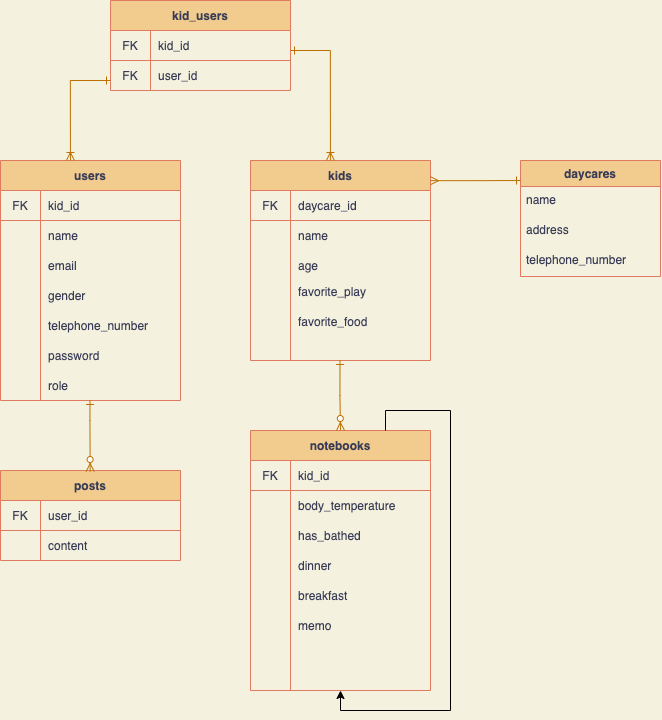

The diagram above was exported from draw.io. Its source (the exported page's mxGraphModel, read from the mxfile embedded in the PNG):
<mxGraphModel dx="1584" dy="756" grid="1" gridSize="10" guides="1" tooltips="1" connect="1" arrows="1" fold="1" page="1" pageScale="1" pageWidth="827" pageHeight="1169" background="#F4F1DE" math="0" shadow="0">
  <root>
    <mxCell id="0" />
    <mxCell id="1" parent="0" />
    <mxCell id="3" value="kids" style="shape=table;html=1;whiteSpace=wrap;startSize=30;container=1;collapsible=0;childLayout=tableLayout;fixedRows=1;rowLines=0;fontStyle=1;align=center;fillColor=#F2CC8F;strokeColor=#E07A5F;fontColor=#393C56;" parent="1" vertex="1">
      <mxGeometry x="340" y="490" width="180" height="200" as="geometry" />
    </mxCell>
    <mxCell id="4" value="" style="shape=partialRectangle;html=1;whiteSpace=wrap;collapsible=0;dropTarget=0;pointerEvents=0;fillColor=none;top=0;left=0;bottom=1;right=0;points=[[0,0.5],[1,0.5]];portConstraint=eastwest;strokeColor=#E07A5F;fontColor=#393C56;" parent="3" vertex="1">
      <mxGeometry y="30" width="180" height="30" as="geometry" />
    </mxCell>
    <mxCell id="5" value="FK" style="shape=partialRectangle;html=1;whiteSpace=wrap;connectable=0;fillColor=none;top=0;left=0;bottom=0;right=0;overflow=hidden;strokeColor=#E07A5F;fontColor=#393C56;" parent="4" vertex="1">
      <mxGeometry width="40" height="30" as="geometry" />
    </mxCell>
    <mxCell id="6" value="daycare_id" style="shape=partialRectangle;html=1;whiteSpace=wrap;connectable=0;fillColor=none;top=0;left=0;bottom=0;right=0;align=left;spacingLeft=6;overflow=hidden;strokeColor=#E07A5F;fontColor=#393C56;" parent="4" vertex="1">
      <mxGeometry x="40" width="140" height="30" as="geometry" />
    </mxCell>
    <mxCell id="7" value="" style="shape=partialRectangle;html=1;whiteSpace=wrap;collapsible=0;dropTarget=0;pointerEvents=0;fillColor=none;top=0;left=0;bottom=0;right=0;points=[[0,0.5],[1,0.5]];portConstraint=eastwest;strokeColor=#E07A5F;fontColor=#393C56;" parent="3" vertex="1">
      <mxGeometry y="60" width="180" height="30" as="geometry" />
    </mxCell>
    <mxCell id="8" value="" style="shape=partialRectangle;html=1;whiteSpace=wrap;connectable=0;fillColor=none;top=0;left=0;bottom=0;right=0;overflow=hidden;strokeColor=#E07A5F;fontColor=#393C56;" parent="7" vertex="1">
      <mxGeometry width="40" height="30" as="geometry" />
    </mxCell>
    <mxCell id="9" value="name" style="shape=partialRectangle;html=1;whiteSpace=wrap;connectable=0;fillColor=none;top=0;left=0;bottom=0;right=0;align=left;spacingLeft=6;overflow=hidden;strokeColor=#E07A5F;fontColor=#393C56;" parent="7" vertex="1">
      <mxGeometry x="40" width="140" height="30" as="geometry" />
    </mxCell>
    <mxCell id="10" value="" style="shape=partialRectangle;html=1;whiteSpace=wrap;collapsible=0;dropTarget=0;pointerEvents=0;fillColor=none;top=0;left=0;bottom=0;right=0;points=[[0,0.5],[1,0.5]];portConstraint=eastwest;strokeColor=#E07A5F;fontColor=#393C56;" parent="3" vertex="1">
      <mxGeometry y="90" width="180" height="30" as="geometry" />
    </mxCell>
    <mxCell id="11" value="" style="shape=partialRectangle;html=1;whiteSpace=wrap;connectable=0;fillColor=none;top=0;left=0;bottom=0;right=0;overflow=hidden;strokeColor=#E07A5F;fontColor=#393C56;" parent="10" vertex="1">
      <mxGeometry width="40" height="30" as="geometry" />
    </mxCell>
    <mxCell id="12" value="age" style="shape=partialRectangle;html=1;whiteSpace=wrap;connectable=0;fillColor=none;top=0;left=0;bottom=0;right=0;align=left;spacingLeft=6;overflow=hidden;strokeColor=#E07A5F;fontColor=#393C56;" parent="10" vertex="1">
      <mxGeometry x="40" width="140" height="30" as="geometry" />
    </mxCell>
    <mxCell id="13" value="favorite_food" style="shape=partialRectangle;html=1;whiteSpace=wrap;connectable=0;fillColor=none;top=0;left=0;bottom=0;right=0;align=left;spacingLeft=6;overflow=hidden;strokeColor=#E07A5F;fontColor=#393C56;" parent="1" vertex="1">
      <mxGeometry x="380" y="636" width="140" height="30" as="geometry" />
    </mxCell>
    <mxCell id="15" value="favorite_play" style="shape=partialRectangle;html=1;whiteSpace=wrap;connectable=0;fillColor=none;top=0;left=0;bottom=0;right=0;align=left;spacingLeft=6;overflow=hidden;strokeColor=#E07A5F;fontColor=#393C56;" parent="1" vertex="1">
      <mxGeometry x="380" y="606" width="140" height="30" as="geometry" />
    </mxCell>
    <mxCell id="38" value="users" style="shape=table;html=1;whiteSpace=wrap;startSize=30;container=1;collapsible=0;childLayout=tableLayout;fixedRows=1;rowLines=0;fontStyle=1;align=center;strokeColor=#E07A5F;fillColor=#F2CC8F;fontColor=#393C56;" parent="1" vertex="1">
      <mxGeometry x="90" y="490" width="180" height="240" as="geometry" />
    </mxCell>
    <mxCell id="39" value="" style="shape=partialRectangle;html=1;whiteSpace=wrap;collapsible=0;dropTarget=0;pointerEvents=0;fillColor=none;top=0;left=0;bottom=1;right=0;points=[[0,0.5],[1,0.5]];portConstraint=eastwest;strokeColor=#E07A5F;fontColor=#393C56;" parent="38" vertex="1">
      <mxGeometry y="30" width="180" height="30" as="geometry" />
    </mxCell>
    <mxCell id="40" value="FK" style="shape=partialRectangle;html=1;whiteSpace=wrap;connectable=0;fillColor=none;top=0;left=0;bottom=0;right=0;overflow=hidden;strokeColor=#E07A5F;fontColor=#393C56;" parent="39" vertex="1">
      <mxGeometry width="40" height="30" as="geometry" />
    </mxCell>
    <mxCell id="41" value="kid_id" style="shape=partialRectangle;html=1;whiteSpace=wrap;connectable=0;fillColor=none;top=0;left=0;bottom=0;right=0;align=left;spacingLeft=6;overflow=hidden;strokeColor=#E07A5F;fontColor=#393C56;" parent="39" vertex="1">
      <mxGeometry x="40" width="140" height="30" as="geometry" />
    </mxCell>
    <mxCell id="42" value="" style="shape=partialRectangle;html=1;whiteSpace=wrap;collapsible=0;dropTarget=0;pointerEvents=0;fillColor=none;top=0;left=0;bottom=0;right=0;points=[[0,0.5],[1,0.5]];portConstraint=eastwest;strokeColor=#E07A5F;fontColor=#393C56;" parent="38" vertex="1">
      <mxGeometry y="60" width="180" height="30" as="geometry" />
    </mxCell>
    <mxCell id="43" value="" style="shape=partialRectangle;html=1;whiteSpace=wrap;connectable=0;fillColor=none;top=0;left=0;bottom=0;right=0;overflow=hidden;strokeColor=#E07A5F;fontColor=#393C56;" parent="42" vertex="1">
      <mxGeometry width="40" height="30" as="geometry" />
    </mxCell>
    <mxCell id="44" value="name" style="shape=partialRectangle;html=1;whiteSpace=wrap;connectable=0;fillColor=none;top=0;left=0;bottom=0;right=0;align=left;spacingLeft=6;overflow=hidden;strokeColor=#E07A5F;fontColor=#393C56;" parent="42" vertex="1">
      <mxGeometry x="40" width="140" height="30" as="geometry" />
    </mxCell>
    <mxCell id="45" value="" style="shape=partialRectangle;html=1;whiteSpace=wrap;collapsible=0;dropTarget=0;pointerEvents=0;fillColor=none;top=0;left=0;bottom=0;right=0;points=[[0,0.5],[1,0.5]];portConstraint=eastwest;strokeColor=#E07A5F;fontColor=#393C56;" parent="38" vertex="1">
      <mxGeometry y="90" width="180" height="30" as="geometry" />
    </mxCell>
    <mxCell id="46" value="" style="shape=partialRectangle;html=1;whiteSpace=wrap;connectable=0;fillColor=none;top=0;left=0;bottom=0;right=0;overflow=hidden;strokeColor=#E07A5F;fontColor=#393C56;" parent="45" vertex="1">
      <mxGeometry width="40" height="30" as="geometry" />
    </mxCell>
    <mxCell id="47" value="email" style="shape=partialRectangle;html=1;whiteSpace=wrap;connectable=0;fillColor=none;top=0;left=0;bottom=0;right=0;align=left;spacingLeft=6;overflow=hidden;strokeColor=#E07A5F;fontColor=#393C56;" parent="45" vertex="1">
      <mxGeometry x="40" width="140" height="30" as="geometry" />
    </mxCell>
    <mxCell id="48" value="password" style="shape=partialRectangle;html=1;whiteSpace=wrap;connectable=0;fillColor=none;top=0;left=0;bottom=0;right=0;align=left;spacingLeft=6;overflow=hidden;strokeColor=#E07A5F;fontColor=#393C56;" parent="1" vertex="1">
      <mxGeometry x="130" y="670" width="140" height="30" as="geometry" />
    </mxCell>
    <mxCell id="49" value="telephone_number" style="shape=partialRectangle;html=1;connectable=0;fillColor=none;top=0;left=0;bottom=0;right=0;align=left;spacingLeft=6;overflow=hidden;strokeColor=#E07A5F;fontColor=#393C56;whiteSpace=wrap;" parent="1" vertex="1">
      <mxGeometry x="130" y="640" width="140" height="30" as="geometry" />
    </mxCell>
    <mxCell id="50" value="gender" style="shape=partialRectangle;html=1;whiteSpace=wrap;connectable=0;fillColor=none;top=0;left=0;bottom=0;right=0;align=left;spacingLeft=6;overflow=hidden;strokeColor=#E07A5F;fontColor=#393C56;" parent="1" vertex="1">
      <mxGeometry x="130" y="610" width="140" height="30" as="geometry" />
    </mxCell>
    <mxCell id="68" value="daycares" style="swimlane;fontStyle=1;childLayout=stackLayout;horizontal=1;startSize=26;horizontalStack=0;resizeParent=1;resizeParentMax=0;resizeLast=0;collapsible=1;marginBottom=0;labelBackgroundColor=none;strokeColor=#E07A5F;swimlaneFillColor=none;fillColor=#F2CC8F;fontColor=#393C56;" parent="1" vertex="1">
      <mxGeometry x="610" y="490" width="140" height="116" as="geometry">
        <mxRectangle x="340" y="180" width="50" height="26" as="alternateBounds" />
      </mxGeometry>
    </mxCell>
    <mxCell id="69" value="name" style="text;strokeColor=none;fillColor=none;align=left;verticalAlign=top;spacingLeft=4;spacingRight=4;overflow=hidden;rotatable=0;points=[[0,0.5],[1,0.5]];portConstraint=eastwest;fontColor=#393C56;" parent="68" vertex="1">
      <mxGeometry y="26" width="140" height="30" as="geometry" />
    </mxCell>
    <mxCell id="72" value="address" style="text;strokeColor=none;fillColor=none;align=left;verticalAlign=top;spacingLeft=4;spacingRight=4;overflow=hidden;rotatable=0;points=[[0,0.5],[1,0.5]];portConstraint=eastwest;fontColor=#393C56;" parent="68" vertex="1">
      <mxGeometry y="56" width="140" height="30" as="geometry" />
    </mxCell>
    <mxCell id="73" value="telephone_number" style="text;strokeColor=none;fillColor=none;align=left;verticalAlign=top;spacingLeft=4;spacingRight=4;overflow=hidden;rotatable=0;points=[[0,0.5],[1,0.5]];portConstraint=eastwest;fontColor=#393C56;" parent="68" vertex="1">
      <mxGeometry y="86" width="140" height="30" as="geometry" />
    </mxCell>
    <mxCell id="83" value="posts" style="shape=table;html=1;whiteSpace=wrap;startSize=30;container=1;collapsible=0;childLayout=tableLayout;fixedRows=1;rowLines=0;fontStyle=1;align=center;fillColor=#F2CC8F;strokeColor=#E07A5F;fontColor=#393C56;" parent="1" vertex="1">
      <mxGeometry x="90" y="800" width="180" height="90" as="geometry" />
    </mxCell>
    <mxCell id="84" value="" style="shape=partialRectangle;html=1;whiteSpace=wrap;collapsible=0;dropTarget=0;pointerEvents=0;fillColor=none;top=0;left=0;bottom=1;right=0;points=[[0,0.5],[1,0.5]];portConstraint=eastwest;strokeColor=#E07A5F;fontColor=#393C56;" parent="83" vertex="1">
      <mxGeometry y="30" width="180" height="30" as="geometry" />
    </mxCell>
    <mxCell id="85" value="FK" style="shape=partialRectangle;html=1;whiteSpace=wrap;connectable=0;fillColor=none;top=0;left=0;bottom=0;right=0;overflow=hidden;strokeColor=#E07A5F;fontColor=#393C56;" parent="84" vertex="1">
      <mxGeometry width="40" height="30" as="geometry" />
    </mxCell>
    <mxCell id="86" value="user_id" style="shape=partialRectangle;html=1;whiteSpace=wrap;connectable=0;fillColor=none;top=0;left=0;bottom=0;right=0;align=left;spacingLeft=6;overflow=hidden;strokeColor=#E07A5F;fontColor=#393C56;" parent="84" vertex="1">
      <mxGeometry x="40" width="140" height="30" as="geometry" />
    </mxCell>
    <mxCell id="87" value="" style="shape=partialRectangle;html=1;whiteSpace=wrap;collapsible=0;dropTarget=0;pointerEvents=0;fillColor=none;top=0;left=0;bottom=0;right=0;points=[[0,0.5],[1,0.5]];portConstraint=eastwest;strokeColor=#E07A5F;fontColor=#393C56;" parent="83" vertex="1">
      <mxGeometry y="60" width="180" height="30" as="geometry" />
    </mxCell>
    <mxCell id="88" value="" style="shape=partialRectangle;html=1;whiteSpace=wrap;connectable=0;fillColor=none;top=0;left=0;bottom=0;right=0;overflow=hidden;strokeColor=#E07A5F;fontColor=#393C56;" parent="87" vertex="1">
      <mxGeometry width="40" height="30" as="geometry" />
    </mxCell>
    <mxCell id="89" value="content" style="shape=partialRectangle;html=1;whiteSpace=wrap;connectable=0;fillColor=none;top=0;left=0;bottom=0;right=0;align=left;spacingLeft=6;overflow=hidden;strokeColor=#E07A5F;fontColor=#393C56;" parent="87" vertex="1">
      <mxGeometry x="40" width="140" height="30" as="geometry" />
    </mxCell>
    <mxCell id="153" value="notebooks" style="shape=table;html=1;whiteSpace=wrap;startSize=30;container=1;collapsible=0;childLayout=tableLayout;fixedRows=1;rowLines=0;fontStyle=1;align=center;fillColor=#F2CC8F;strokeColor=#E07A5F;fontColor=#393C56;" parent="1" vertex="1">
      <mxGeometry x="340" y="760" width="180" height="260" as="geometry" />
    </mxCell>
    <mxCell id="154" value="" style="shape=partialRectangle;html=1;whiteSpace=wrap;collapsible=0;dropTarget=0;pointerEvents=0;fillColor=none;top=0;left=0;bottom=1;right=0;points=[[0,0.5],[1,0.5]];portConstraint=eastwest;strokeColor=#E07A5F;fontColor=#393C56;" parent="153" vertex="1">
      <mxGeometry y="30" width="180" height="30" as="geometry" />
    </mxCell>
    <mxCell id="155" value="FK" style="shape=partialRectangle;html=1;whiteSpace=wrap;connectable=0;fillColor=none;top=0;left=0;bottom=0;right=0;overflow=hidden;strokeColor=#E07A5F;fontColor=#393C56;" parent="154" vertex="1">
      <mxGeometry width="40" height="30" as="geometry" />
    </mxCell>
    <mxCell id="156" value="kid_id" style="shape=partialRectangle;html=1;whiteSpace=wrap;connectable=0;fillColor=none;top=0;left=0;bottom=0;right=0;align=left;spacingLeft=6;overflow=hidden;strokeColor=#E07A5F;fontColor=#393C56;" parent="154" vertex="1">
      <mxGeometry x="40" width="140" height="30" as="geometry" />
    </mxCell>
    <mxCell id="157" value="" style="shape=partialRectangle;html=1;whiteSpace=wrap;collapsible=0;dropTarget=0;pointerEvents=0;fillColor=none;top=0;left=0;bottom=0;right=0;points=[[0,0.5],[1,0.5]];portConstraint=eastwest;strokeColor=#E07A5F;fontColor=#393C56;" parent="153" vertex="1">
      <mxGeometry y="60" width="180" height="30" as="geometry" />
    </mxCell>
    <mxCell id="158" value="" style="shape=partialRectangle;html=1;whiteSpace=wrap;connectable=0;fillColor=none;top=0;left=0;bottom=0;right=0;overflow=hidden;strokeColor=#E07A5F;fontColor=#393C56;" parent="157" vertex="1">
      <mxGeometry width="40" height="30" as="geometry" />
    </mxCell>
    <mxCell id="159" value="body_temperature" style="shape=partialRectangle;html=1;whiteSpace=wrap;connectable=0;fillColor=none;top=0;left=0;bottom=0;right=0;align=left;spacingLeft=6;overflow=hidden;strokeColor=#E07A5F;fontColor=#393C56;" parent="157" vertex="1">
      <mxGeometry x="40" width="140" height="30" as="geometry" />
    </mxCell>
    <mxCell id="160" value="" style="shape=partialRectangle;html=1;whiteSpace=wrap;collapsible=0;dropTarget=0;pointerEvents=0;fillColor=none;top=0;left=0;bottom=0;right=0;points=[[0,0.5],[1,0.5]];portConstraint=eastwest;strokeColor=#E07A5F;fontColor=#393C56;" parent="153" vertex="1">
      <mxGeometry y="90" width="180" height="30" as="geometry" />
    </mxCell>
    <mxCell id="161" value="" style="shape=partialRectangle;html=1;whiteSpace=wrap;connectable=0;fillColor=none;top=0;left=0;bottom=0;right=0;overflow=hidden;strokeColor=#E07A5F;fontColor=#393C56;" parent="160" vertex="1">
      <mxGeometry width="40" height="30" as="geometry" />
    </mxCell>
    <mxCell id="162" value="has_bathed" style="shape=partialRectangle;html=1;whiteSpace=wrap;connectable=0;fillColor=none;top=0;left=0;bottom=0;right=0;align=left;spacingLeft=6;overflow=hidden;strokeColor=#E07A5F;fontColor=#393C56;" parent="160" vertex="1">
      <mxGeometry x="40" width="140" height="30" as="geometry" />
    </mxCell>
    <mxCell id="164" value="dinner" style="shape=partialRectangle;html=1;whiteSpace=wrap;connectable=0;fillColor=none;top=0;left=0;bottom=0;right=0;align=left;spacingLeft=6;overflow=hidden;strokeColor=#E07A5F;fontColor=#393C56;" parent="1" vertex="1">
      <mxGeometry x="380" y="880" width="140" height="30" as="geometry" />
    </mxCell>
    <mxCell id="166" value="breakfast" style="shape=partialRectangle;html=1;whiteSpace=wrap;connectable=0;fillColor=none;top=0;left=0;bottom=0;right=0;align=left;spacingLeft=6;overflow=hidden;strokeColor=#E07A5F;fontColor=#393C56;" parent="1" vertex="1">
      <mxGeometry x="380" y="910" width="140" height="30" as="geometry" />
    </mxCell>
    <mxCell id="167" value="memo" style="shape=partialRectangle;html=1;whiteSpace=wrap;connectable=0;fillColor=none;top=0;left=0;bottom=0;right=0;align=left;spacingLeft=6;overflow=hidden;strokeColor=#E07A5F;fontColor=#393C56;" parent="1" vertex="1">
      <mxGeometry x="380" y="940" width="140" height="30" as="geometry" />
    </mxCell>
    <mxCell id="171" style="edgeStyle=orthogonalEdgeStyle;rounded=0;orthogonalLoop=1;jettySize=auto;html=1;startArrow=ERmany;startFill=0;endArrow=ERone;endFill=0;fillColor=#f0a30a;strokeColor=#BD7000;" parent="1" edge="1">
      <mxGeometry relative="1" as="geometry">
        <mxPoint x="520" y="510.1700000000001" as="sourcePoint" />
        <mxPoint x="610" y="510" as="targetPoint" />
        <Array as="points">
          <mxPoint x="572" y="510.16999999999996" />
          <mxPoint x="572" y="510.16999999999996" />
        </Array>
      </mxGeometry>
    </mxCell>
    <mxCell id="172" style="edgeStyle=orthogonalEdgeStyle;rounded=0;orthogonalLoop=1;jettySize=auto;html=1;entryX=0.5;entryY=0;entryDx=0;entryDy=0;startArrow=ERone;startFill=0;endArrow=ERzeroToMany;endFill=1;fontSize=12;fillColor=#f0a30a;strokeColor=#BD7000;" parent="1" edge="1">
      <mxGeometry relative="1" as="geometry">
        <mxPoint x="179.5" y="730" as="sourcePoint" />
        <mxPoint x="179.67000000000007" y="801" as="targetPoint" />
        <Array as="points">
          <mxPoint x="179.5" y="750" />
          <mxPoint x="179.5" y="750" />
        </Array>
      </mxGeometry>
    </mxCell>
    <mxCell id="174" style="edgeStyle=orthogonalEdgeStyle;rounded=0;orthogonalLoop=1;jettySize=auto;html=1;exitX=0.5;exitY=1;exitDx=0;exitDy=0;entryX=0.5;entryY=0;entryDx=0;entryDy=0;startArrow=ERone;startFill=0;endArrow=ERzeroToMany;endFill=1;fontSize=12;fillColor=#f0a30a;strokeColor=#BD7000;" parent="1" edge="1" target="153">
      <mxGeometry relative="1" as="geometry">
        <mxPoint x="429.5000000000001" y="690" as="sourcePoint" />
        <mxPoint x="429.5000000000001" y="740" as="targetPoint" />
      </mxGeometry>
    </mxCell>
    <mxCell id="178" value="role" style="shape=partialRectangle;html=1;connectable=0;fillColor=none;top=0;left=0;bottom=0;right=0;align=left;spacingLeft=6;overflow=hidden;strokeColor=#E07A5F;fontColor=#393C56;whiteSpace=wrap;" vertex="1" parent="1">
      <mxGeometry x="130" y="700" width="140" height="30" as="geometry" />
    </mxCell>
    <mxCell id="180" style="edgeStyle=orthogonalEdgeStyle;rounded=0;orthogonalLoop=1;jettySize=auto;html=1;exitX=0.75;exitY=0;exitDx=0;exitDy=0;" edge="1" parent="1" source="153" target="153">
      <mxGeometry relative="1" as="geometry" />
    </mxCell>
    <mxCell id="183" value="kid_users" style="shape=table;html=1;whiteSpace=wrap;startSize=30;container=1;collapsible=0;childLayout=tableLayout;fixedRows=1;rowLines=0;fontStyle=1;align=center;fillColor=#F2CC8F;strokeColor=#E07A5F;fontColor=#393C56;" vertex="1" parent="1">
      <mxGeometry x="200" y="330" width="180" height="90" as="geometry" />
    </mxCell>
    <mxCell id="184" value="" style="shape=partialRectangle;html=1;whiteSpace=wrap;collapsible=0;dropTarget=0;pointerEvents=0;fillColor=none;top=0;left=0;bottom=1;right=0;points=[[0,0.5],[1,0.5]];portConstraint=eastwest;strokeColor=#E07A5F;fontColor=#393C56;" vertex="1" parent="183">
      <mxGeometry y="30" width="180" height="30" as="geometry" />
    </mxCell>
    <mxCell id="185" value="FK" style="shape=partialRectangle;html=1;whiteSpace=wrap;connectable=0;fillColor=none;top=0;left=0;bottom=0;right=0;overflow=hidden;strokeColor=#E07A5F;fontColor=#393C56;" vertex="1" parent="184">
      <mxGeometry width="40" height="30" as="geometry" />
    </mxCell>
    <mxCell id="186" value="kid_id" style="shape=partialRectangle;html=1;whiteSpace=wrap;connectable=0;fillColor=none;top=0;left=0;bottom=0;right=0;align=left;spacingLeft=6;overflow=hidden;strokeColor=#E07A5F;fontColor=#393C56;" vertex="1" parent="184">
      <mxGeometry x="40" width="140" height="30" as="geometry" />
    </mxCell>
    <mxCell id="187" value="" style="shape=partialRectangle;html=1;whiteSpace=wrap;collapsible=0;dropTarget=0;pointerEvents=0;fillColor=none;top=0;left=0;bottom=0;right=0;points=[[0,0.5],[1,0.5]];portConstraint=eastwest;strokeColor=#E07A5F;fontColor=#393C56;" vertex="1" parent="183">
      <mxGeometry y="60" width="180" height="30" as="geometry" />
    </mxCell>
    <mxCell id="188" value="" style="shape=partialRectangle;html=1;whiteSpace=wrap;connectable=0;fillColor=none;top=0;left=0;bottom=0;right=0;overflow=hidden;strokeColor=#E07A5F;fontColor=#393C56;" vertex="1" parent="187">
      <mxGeometry width="40" height="30" as="geometry" />
    </mxCell>
    <mxCell id="189" value="user_id" style="shape=partialRectangle;html=1;whiteSpace=wrap;connectable=0;fillColor=none;top=0;left=0;bottom=0;right=0;align=left;spacingLeft=6;overflow=hidden;strokeColor=#E07A5F;fontColor=#393C56;" vertex="1" parent="187">
      <mxGeometry x="40" width="140" height="30" as="geometry" />
    </mxCell>
    <mxCell id="190" value="FK" style="shape=partialRectangle;html=1;whiteSpace=wrap;connectable=0;fillColor=none;top=0;left=0;bottom=0;right=0;overflow=hidden;strokeColor=#E07A5F;fontColor=#393C56;" vertex="1" parent="1">
      <mxGeometry x="200" y="390" width="40" height="30" as="geometry" />
    </mxCell>
    <mxCell id="192" style="edgeStyle=orthogonalEdgeStyle;rounded=0;orthogonalLoop=1;jettySize=auto;html=1;startArrow=ERone;startFill=0;endArrow=ERoneToMany;endFill=0;fillColor=#f0a30a;strokeColor=#BD7000;entryX=0.444;entryY=0;entryDx=0;entryDy=0;entryPerimeter=0;" edge="1" parent="1" target="3">
      <mxGeometry relative="1" as="geometry">
        <mxPoint x="380" y="380.0000000000001" as="sourcePoint" />
        <mxPoint x="420" y="459.83000000000004" as="targetPoint" />
        <Array as="points">
          <mxPoint x="420" y="380" />
        </Array>
      </mxGeometry>
    </mxCell>
    <mxCell id="193" style="edgeStyle=orthogonalEdgeStyle;rounded=0;orthogonalLoop=1;jettySize=auto;html=1;startArrow=ERone;startFill=0;endArrow=ERoneToMany;endFill=0;fillColor=#f0a30a;strokeColor=#BD7000;entryX=0.444;entryY=0;entryDx=0;entryDy=0;entryPerimeter=0;" edge="1" parent="1">
      <mxGeometry relative="1" as="geometry">
        <mxPoint x="200" y="410" as="sourcePoint" />
        <mxPoint x="159.92000000000007" y="490" as="targetPoint" />
        <Array as="points">
          <mxPoint x="160" y="410" />
        </Array>
      </mxGeometry>
    </mxCell>
  </root>
</mxGraphModel>